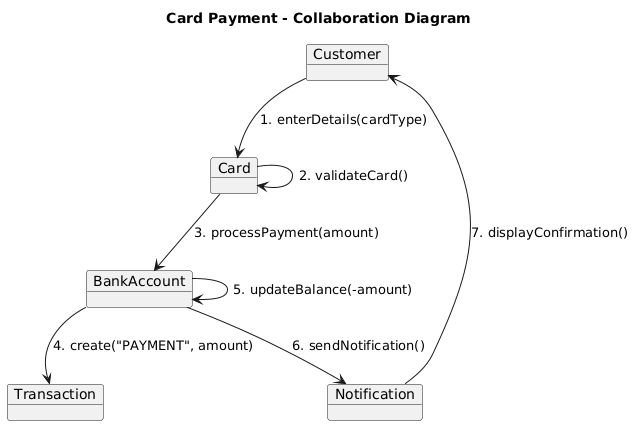

The diagram above was rendered by PlantUML. Its source (embedded in the PNG):
@startuml
title Card Payment - Collaboration Diagram

object Customer
object Card
object BankAccount
object Transaction
object Notification

Customer --> Card : 1. enterDetails(cardType)
Card --> Card : 2. validateCard()
Card --> BankAccount : 3. processPayment(amount)
BankAccount --> Transaction : 4. create("PAYMENT", amount)
BankAccount --> BankAccount : 5. updateBalance(-amount)
BankAccount --> Notification : 6. sendNotification()
Notification --> Customer : 7. displayConfirmation()
@enduml